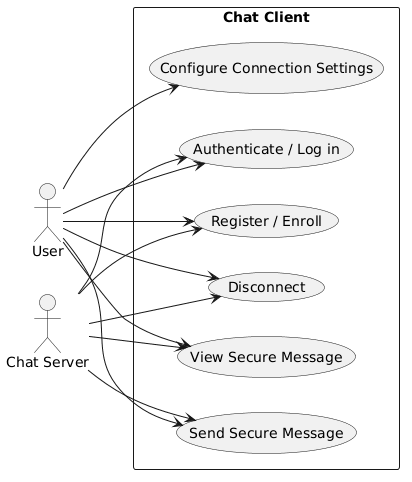

The diagram above was rendered by PlantUML. Its source (embedded in the PNG):
@startuml
left to right direction
skinparam packageStyle rectangle

actor User
actor "Chat Server" as ChatServer

rectangle "Chat Client" {
  usecase "Configure Connection Settings" as UC_Config
  usecase "Register / Enroll" as UC_Register
  usecase "Authenticate / Log in" as UC_Login
  usecase "Send Secure Message" as UC_Send
  usecase "View Secure Message" as UC_View
  usecase "Disconnect" as UC_Disconnect
}

User --> UC_Config
User --> UC_Register
User --> UC_Login
User --> UC_Send
User --> UC_View
User --> UC_Disconnect

ChatServer --> UC_Register
ChatServer --> UC_Login
ChatServer --> UC_Send
ChatServer --> UC_View
ChatServer --> UC_Disconnect
@enduml